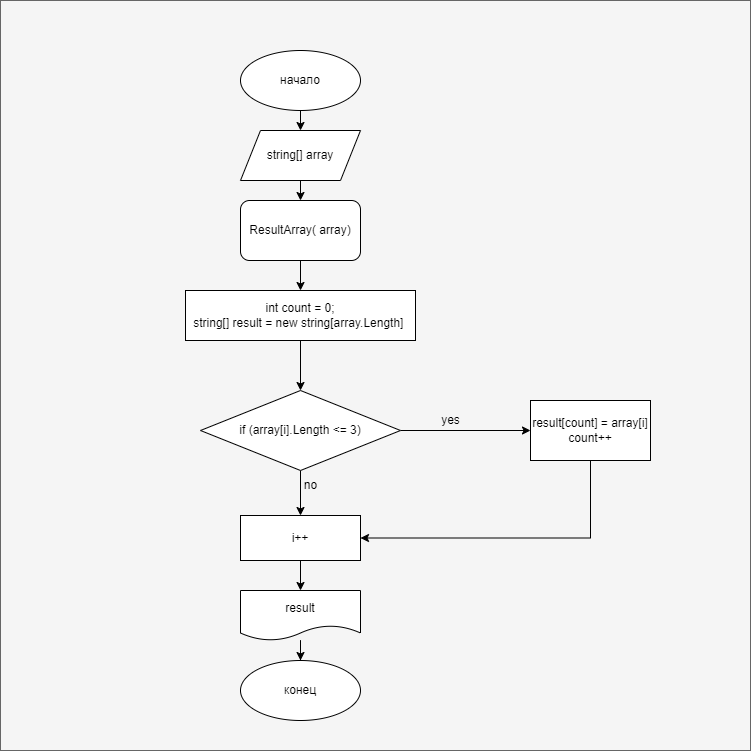

The diagram above was exported from draw.io. Its source (the exported page's mxGraphModel, read from the mxfile embedded in the PNG):
<mxGraphModel dx="1374" dy="789" grid="1" gridSize="10" guides="1" tooltips="1" connect="1" arrows="1" fold="1" page="1" pageScale="1" pageWidth="827" pageHeight="1169" math="0" shadow="0">
  <root>
    <mxCell id="0" />
    <mxCell id="1" parent="0" />
    <mxCell id="L7uKP3XVn0vqHjc2Ypb4-29" value="" style="whiteSpace=wrap;html=1;aspect=fixed;fillColor=#f5f5f5;fontColor=#333333;strokeColor=#666666;" vertex="1" parent="1">
      <mxGeometry x="90" y="40" width="750" height="750" as="geometry" />
    </mxCell>
    <mxCell id="L7uKP3XVn0vqHjc2Ypb4-3" style="edgeStyle=orthogonalEdgeStyle;rounded=0;orthogonalLoop=1;jettySize=auto;html=1;exitX=0.5;exitY=1;exitDx=0;exitDy=0;entryX=0.5;entryY=0;entryDx=0;entryDy=0;" edge="1" parent="1" source="L7uKP3XVn0vqHjc2Ypb4-1" target="L7uKP3XVn0vqHjc2Ypb4-2">
      <mxGeometry relative="1" as="geometry" />
    </mxCell>
    <mxCell id="L7uKP3XVn0vqHjc2Ypb4-1" value="начало" style="ellipse;whiteSpace=wrap;html=1;" vertex="1" parent="1">
      <mxGeometry x="330" y="90" width="120" height="60" as="geometry" />
    </mxCell>
    <mxCell id="L7uKP3XVn0vqHjc2Ypb4-9" style="edgeStyle=orthogonalEdgeStyle;rounded=0;orthogonalLoop=1;jettySize=auto;html=1;exitX=0.5;exitY=1;exitDx=0;exitDy=0;entryX=0.5;entryY=0;entryDx=0;entryDy=0;" edge="1" parent="1" source="L7uKP3XVn0vqHjc2Ypb4-2" target="L7uKP3XVn0vqHjc2Ypb4-8">
      <mxGeometry relative="1" as="geometry" />
    </mxCell>
    <mxCell id="L7uKP3XVn0vqHjc2Ypb4-2" value="string[] array" style="shape=parallelogram;perimeter=parallelogramPerimeter;whiteSpace=wrap;html=1;fixedSize=1;" vertex="1" parent="1">
      <mxGeometry x="330" y="170" width="120" height="50" as="geometry" />
    </mxCell>
    <mxCell id="L7uKP3XVn0vqHjc2Ypb4-12" style="edgeStyle=orthogonalEdgeStyle;rounded=0;orthogonalLoop=1;jettySize=auto;html=1;exitX=0.5;exitY=1;exitDx=0;exitDy=0;entryX=0.5;entryY=0;entryDx=0;entryDy=0;" edge="1" parent="1" source="L7uKP3XVn0vqHjc2Ypb4-4" target="L7uKP3XVn0vqHjc2Ypb4-11">
      <mxGeometry relative="1" as="geometry" />
    </mxCell>
    <mxCell id="L7uKP3XVn0vqHjc2Ypb4-4" value="&lt;div&gt;int count = 0;&lt;/div&gt;&lt;div&gt;string[] result = new string[array.Length]&amp;nbsp;&lt;/div&gt;" style="rounded=0;whiteSpace=wrap;html=1;" vertex="1" parent="1">
      <mxGeometry x="275" y="330" width="230" height="50" as="geometry" />
    </mxCell>
    <mxCell id="L7uKP3XVn0vqHjc2Ypb4-10" style="edgeStyle=orthogonalEdgeStyle;rounded=0;orthogonalLoop=1;jettySize=auto;html=1;exitX=0.5;exitY=1;exitDx=0;exitDy=0;entryX=0.5;entryY=0;entryDx=0;entryDy=0;" edge="1" parent="1" source="L7uKP3XVn0vqHjc2Ypb4-8" target="L7uKP3XVn0vqHjc2Ypb4-4">
      <mxGeometry relative="1" as="geometry" />
    </mxCell>
    <mxCell id="L7uKP3XVn0vqHjc2Ypb4-8" value="ResultArray( array)" style="rounded=1;whiteSpace=wrap;html=1;" vertex="1" parent="1">
      <mxGeometry x="330" y="240" width="120" height="60" as="geometry" />
    </mxCell>
    <mxCell id="L7uKP3XVn0vqHjc2Ypb4-14" style="edgeStyle=orthogonalEdgeStyle;rounded=0;orthogonalLoop=1;jettySize=auto;html=1;exitX=1;exitY=0.5;exitDx=0;exitDy=0;entryX=0;entryY=0.5;entryDx=0;entryDy=0;" edge="1" parent="1" source="L7uKP3XVn0vqHjc2Ypb4-11" target="L7uKP3XVn0vqHjc2Ypb4-13">
      <mxGeometry relative="1" as="geometry" />
    </mxCell>
    <mxCell id="L7uKP3XVn0vqHjc2Ypb4-20" style="edgeStyle=orthogonalEdgeStyle;rounded=0;orthogonalLoop=1;jettySize=auto;html=1;exitX=0.5;exitY=1;exitDx=0;exitDy=0;" edge="1" parent="1" source="L7uKP3XVn0vqHjc2Ypb4-11" target="L7uKP3XVn0vqHjc2Ypb4-15">
      <mxGeometry relative="1" as="geometry" />
    </mxCell>
    <mxCell id="L7uKP3XVn0vqHjc2Ypb4-11" value="if (array[i].Length &amp;lt;= 3)" style="rhombus;whiteSpace=wrap;html=1;" vertex="1" parent="1">
      <mxGeometry x="290" y="430" width="200" height="80" as="geometry" />
    </mxCell>
    <mxCell id="L7uKP3XVn0vqHjc2Ypb4-25" style="edgeStyle=orthogonalEdgeStyle;rounded=0;orthogonalLoop=1;jettySize=auto;html=1;entryX=1;entryY=0.5;entryDx=0;entryDy=0;" edge="1" parent="1" source="L7uKP3XVn0vqHjc2Ypb4-13" target="L7uKP3XVn0vqHjc2Ypb4-15">
      <mxGeometry relative="1" as="geometry">
        <mxPoint x="480" y="570" as="targetPoint" />
        <Array as="points">
          <mxPoint x="680" y="578" />
        </Array>
      </mxGeometry>
    </mxCell>
    <mxCell id="L7uKP3XVn0vqHjc2Ypb4-13" value="result[count] = array[i]&lt;br&gt;count++" style="rounded=0;whiteSpace=wrap;html=1;" vertex="1" parent="1">
      <mxGeometry x="620" y="440" width="120" height="60" as="geometry" />
    </mxCell>
    <mxCell id="L7uKP3XVn0vqHjc2Ypb4-23" style="edgeStyle=orthogonalEdgeStyle;rounded=0;orthogonalLoop=1;jettySize=auto;html=1;entryX=0.5;entryY=0;entryDx=0;entryDy=0;" edge="1" parent="1" source="L7uKP3XVn0vqHjc2Ypb4-15" target="L7uKP3XVn0vqHjc2Ypb4-26">
      <mxGeometry relative="1" as="geometry">
        <mxPoint x="390" y="620" as="targetPoint" />
      </mxGeometry>
    </mxCell>
    <mxCell id="L7uKP3XVn0vqHjc2Ypb4-15" value="i++" style="rounded=0;whiteSpace=wrap;html=1;" vertex="1" parent="1">
      <mxGeometry x="330" y="555" width="120" height="45" as="geometry" />
    </mxCell>
    <mxCell id="L7uKP3XVn0vqHjc2Ypb4-16" value="yes" style="text;html=1;align=center;verticalAlign=middle;resizable=0;points=[];autosize=1;strokeColor=none;fillColor=none;" vertex="1" parent="1">
      <mxGeometry x="520" y="445" width="40" height="30" as="geometry" />
    </mxCell>
    <mxCell id="L7uKP3XVn0vqHjc2Ypb4-18" value="no" style="text;html=1;align=center;verticalAlign=middle;resizable=0;points=[];autosize=1;strokeColor=none;fillColor=none;" vertex="1" parent="1">
      <mxGeometry x="380" y="510" width="40" height="30" as="geometry" />
    </mxCell>
    <mxCell id="L7uKP3XVn0vqHjc2Ypb4-31" style="edgeStyle=orthogonalEdgeStyle;rounded=0;orthogonalLoop=1;jettySize=auto;html=1;" edge="1" parent="1" source="L7uKP3XVn0vqHjc2Ypb4-26" target="L7uKP3XVn0vqHjc2Ypb4-30">
      <mxGeometry relative="1" as="geometry" />
    </mxCell>
    <mxCell id="L7uKP3XVn0vqHjc2Ypb4-26" value="result" style="shape=document;whiteSpace=wrap;html=1;boundedLbl=1;" vertex="1" parent="1">
      <mxGeometry x="330" y="630" width="120" height="50" as="geometry" />
    </mxCell>
    <mxCell id="L7uKP3XVn0vqHjc2Ypb4-30" value="конец" style="ellipse;whiteSpace=wrap;html=1;" vertex="1" parent="1">
      <mxGeometry x="330" y="700" width="120" height="60" as="geometry" />
    </mxCell>
  </root>
</mxGraphModel>